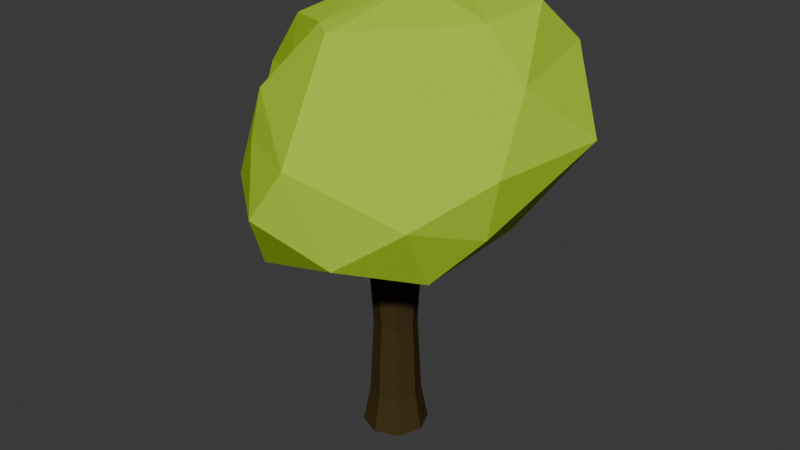 # Source: fixed_tree.blend  (saved by Blender 4.1.23; exported with 4.5.12 LTS)
import bpy
from mathutils import Matrix  # noqa: F401  (used for matrix-valued properties, if any)

bpy.ops.wm.read_factory_settings(use_empty=True)
scene = bpy.context.scene
scene.name = 'Scene'

# ---- materials (node trees are filled in below, after node groups)
mat_material_010 = bpy.data.materials.new('Material.010')
mat_material_010.alpha_threshold = 0.0
mat_material_010.use_transparent_shadow = False
mat_material_010.diffuse_color = (0.2585, 0.402, 0.02384, 1.0)
mat_material_010.roughness = 0.5
mat_troc_001 = bpy.data.materials.new('troc.001')
mat_troc_001.alpha_threshold = 0.0
mat_troc_001.use_transparent_shadow = False
mat_troc_001.diffuse_color = (0.05781, 0.03955, 0.0137, 1.0)
mat_troc_001.roughness = 0.5

# ---- material node trees
mat_material_010.use_nodes = True; mat_material_010.node_tree.nodes.clear()
_N = mat_material_010.node_tree.nodes; _L = mat_material_010.node_tree.links
n0 = _N.new('ShaderNodeOutputMaterial'); n0.name = 'Material Output'; n0.location = (300, 300)
n1 = _N.new('ShaderNodeBsdfDiffuse'); n1.name = 'Diffuse BSDF'; n1.location = (10, 300)
n1.inputs[0].default_value = (0.4094, 0.6383, 0.03541, 1.0)
_L.new(n1.outputs[0], n0.inputs[0])
n0.is_active_output = True
mat_troc_001.use_nodes = True; mat_troc_001.node_tree.nodes.clear()
_N = mat_troc_001.node_tree.nodes; _L = mat_troc_001.node_tree.links
n0 = _N.new('ShaderNodeOutputMaterial'); n0.name = 'Material Output'; n0.location = (300, 300)
n1 = _N.new('ShaderNodeBsdfDiffuse'); n1.name = 'Diffuse BSDF'; n1.location = (10, 300)
n1.inputs[0].default_value = (0.0578, 0.03923, 0.01393, 1.0)
_L.new(n1.outputs[0], n0.inputs[0])
n0.is_active_output = True

# ---- world
world_world = bpy.data.worlds.new('World'); scene.world = world_world
world_world.use_nodes = True; world_world.node_tree.nodes.clear()
_N = world_world.node_tree.nodes; _L = world_world.node_tree.links
n0 = _N.new('ShaderNodeOutputWorld'); n0.name = 'World Output'; n0.location = (300, 300)
n1 = _N.new('ShaderNodeBackground'); n1.name = 'Background'; n1.location = (10, 300)
n1.inputs[0].default_value = (0.05088, 0.05088, 0.05088, 1.0)
_L.new(n1.outputs[0], n0.inputs[0])
n0.is_active_output = True
world_world.color = (0.05088, 0.05088, 0.05088)
world_world.use_sun_shadow = False
world_world.sun_shadow_jitter_overblur = 0.0

# ---- meshes
me_sphere = bpy.data.meshes.new('Sphere')
me_sphere.from_pydata([(-0.2023, 0.6505, 0.9033), (0.3888, 1.098, 0.318), (0.1898, 0.4299, 0.976), (0.1727, 0.9438, 0.7032), (0.4174, 1.045, -0.2512), (0.2487, 0.6325, -0.7575), (0.7729, 0.8352, 0.5684), (0.7746, 0.9051, -0.21), (0.09528, 0.1429, 1.004), (0.6891, 0.5265, 0.907), (1.129, 0.5436, 0.02045), (1.008, -0.2612, 0.009862), (0.7598, 0.2201, -0.6414), (0.2951, 0.2322, -1.018), (0.8871, 0.1205, 0.4735), (0.9566, -0.295, -0.4132), (0.5972, 0.1238, 0.8334), (0.4535, -0.5545, 0.41), (0.7658, -0.7715, -0.2163), (0.7312, -0.5348, -0.706), (0.09944, -1.044, 0.108), (0.3849, -0.9737, -0.5276), (0.3749, -0.5067, -0.8053), (0.2538, -0.1367, -1.081), (-0.08008, -0.5032, 0.7968), (-0.4309, -0.7887, 0.07207), (-0.08761, -1.137, -0.2561), (-0.2361, -0.9089, -0.7249), (-0.5152, -0.6275, 0.362), (-0.3324, -0.4776, -0.9786), (-0.1985, -0.4282, 0.8247), (-0.7464, -0.626, -0.3398), (-0.5623, -0.3398, 0.3881), (-0.838, -0.3801, -0.06342), (-0.7218, -0.3973, -0.6005), (-0.5549, -0.2566, 0.7736), (-0.9459, -0.131, 0.297), (-0.9008, -0.2448, -0.3769), (-0.2788, 0.2458, 0.971), (-0.5125, 0.02888, -1.099), (-1.016, 0.3268, -0.001141), (-0.7462, 0.1893, -0.6619), (-0.8315, 0.1857, 0.6001), (-0.6047, 0.7765, 0.2978), (-0.8089, 0.5364, -0.3711), (-0.2091, 0.9907, 0.07127), (-0.2974, 0.7786, 0.5886), (-0.2672, 0.8634, -0.4908), (-0.2683, 0.4741, -0.9331), (-0.1309, 0.02148, -1.003)], [], [(48, 13, 49), (3, 6, 1), (1, 7, 4), (2, 9, 3), (7, 6, 10), (7, 12, 5), (6, 9, 14), (2, 16, 9), (13, 12, 23), (10, 14, 11), (2, 8, 16), (12, 15, 19), (23, 19, 22), (49, 13, 23), (11, 18, 15), (11, 17, 18), (8, 24, 16), (18, 21, 19), (16, 24, 17), (17, 24, 20), (20, 26, 21), (22, 29, 23), (20, 25, 26), (21, 26, 27), (21, 27, 22), (22, 27, 29), (29, 49, 23), (26, 25, 31), (24, 8, 30), (25, 28, 31), (26, 31, 27), (27, 31, 34), (31, 32, 33), (33, 37, 31), (31, 37, 34), (29, 34, 39), (32, 35, 36), (35, 38, 42), (37, 41, 34), (36, 40, 37), (40, 44, 37), (36, 42, 40), (38, 0, 42), (39, 41, 48), (44, 48, 41), (0, 46, 42), (43, 46, 45), (38, 8, 2), (46, 0, 3), (46, 3, 1), (45, 4, 47), (47, 4, 5), (48, 5, 13), (45, 1, 4), (0, 2, 3), (1, 6, 7), (5, 4, 7), (3, 9, 6), (5, 12, 13), (12, 7, 10), (10, 6, 14), (14, 9, 16), (10, 11, 15), (12, 10, 15), (23, 12, 19), (15, 18, 19), (14, 16, 17), (11, 14, 17), (19, 21, 22), (18, 17, 20), (18, 20, 21), (32, 28, 30, 35), (24, 30, 28), (20, 24, 28), (20, 28, 25), (8, 38, 30), (47, 44, 43, 45), (27, 34, 29), (31, 28, 32), (29, 39, 49), (30, 38, 35), (33, 32, 36), (33, 36, 37), (36, 35, 42), (39, 34, 41), (41, 37, 44), (40, 42, 43), (40, 43, 44), (39, 48, 49), (44, 47, 48), (43, 42, 46), (0, 38, 2), (48, 47, 5), (45, 46, 1)])
_uv = me_sphere.uv_layers.new(name='UVMap')
_uv.uv.foreach_set('vector', [0.8282, 0.1815, 0.6182, 0.1183, 0.8035, 0.02974, 0.7136, 0.743, 0.6405, 0.6374, 0.7212, 0.5615, 0.7212, 0.5615, 0.6426, 0.4053, 0.7138, 0.3772, 0.6593, 0.9011, 0.6097, 0.7815, 0.7136, 0.743, 0.6426, 0.4053, 0.6405, 0.6374, 0.5656, 0.4702, 0.6426, 0.4053, 0.546, 0.2825, 0.6891, 0.2345, 0.6405, 0.6374, 0.6097, 0.7815, 0.4987, 0.6505, 0.6593, 0.9011, 0.4712, 0.7971, 0.6097, 0.7815, 0.6182, 0.1183, 0.546, 0.2825, 0.418, 0.1201, 0.5656, 0.4702, 0.4987, 0.6505, 0.4785, 0.5338, 0.6593, 0.9011, 0.3741, 0.9507, 0.4712, 0.7971, 0.546, 0.2825, 0.4697, 0.4063, 0.4219, 0.3128, 0.418, 0.1201, 0.4219, 0.3128, 0.3514, 0.2162, 0.4531, 0.0, 0.6182, 0.1183, 0.418, 0.1201, 0.4785, 0.5338, 0.3893, 0.4692, 0.4697, 0.4063, 0.4785, 0.5338, 0.3914, 0.6553, 0.3893, 0.4692, 0.3741, 0.9507, 0.3038, 0.8235, 0.4712, 0.7971, 0.3893, 0.4692, 0.3202, 0.3687, 0.4219, 0.3128, 0.4712, 0.7971, 0.3038, 0.8235, 0.3914, 0.6553, 0.3914, 0.6553, 0.3038, 0.8235, 0.3121, 0.5925, 0.3121, 0.5925, 0.2381, 0.4535, 0.3202, 0.3687, 0.3514, 0.2162, 0.1717, 0.1832, 0.418, 0.1201, 0.3121, 0.5925, 0.2211, 0.5953, 0.2381, 0.4535, 0.3202, 0.3687, 0.2381, 0.4535, 0.2086, 0.3063, 0.3202, 0.3687, 0.2086, 0.3063, 0.3514, 0.2162, 0.3514, 0.2162, 0.2086, 0.3063, 0.1717, 0.1832, 0.1717, 0.1832, 0.07916, 0.04881, 0.418, 0.1201, 0.2381, 0.4535, 0.2211, 0.5953, 0.1395, 0.4694, 0.3038, 0.8235, 0.3741, 0.9507, 0.1708, 0.8413, 0.2211, 0.5953, 0.1962, 0.6987, 0.1395, 0.4694, 0.2381, 0.4535, 0.1395, 0.4694, 0.2086, 0.3063, 0.2086, 0.3063, 0.1395, 0.4694, 0.08447, 0.2928, 0.1395, 0.4694, 0.09749, 0.6747, 0.07678, 0.5308, 0.07678, 0.5308, 0.03047, 0.3838, 0.1395, 0.4694, 0.1395, 0.4694, 0.03047, 0.3838, 0.08447, 0.2928, 0.1717, 0.1832, 0.08447, 0.2928, 0.02261, 0.1504, 0.09749, 0.6747, 0.06693, 0.7933, 0.01291, 0.5913, 0.06693, 0.7933, 0.03115, 0.9116, 0.0, 0.7844, 0.03047, 0.3838, 0.0, 0.273, 0.08447, 0.2928, 0.9963, 0.5849, 0.935, 0.5007, 0.9922, 0.3993, 0.935, 0.5007, 0.8869, 0.384, 0.9922, 0.3993, 0.9963, 0.5849, 0.9421, 0.7182, 0.935, 0.5007, 0.9454, 0.9116, 0.82, 0.8447, 0.9421, 0.7182, 0.9494, 0.1481, 0.9598, 0.2785, 0.8282, 0.1815, 0.8869, 0.384, 0.8282, 0.1815, 0.9598, 0.2785, 0.82, 0.8447, 0.8045, 0.6947, 0.9421, 0.7182, 0.8587, 0.5928, 0.8045, 0.6947, 0.7852, 0.5242, 0.9454, 0.9116, 0.8281, 1.0, 0.6593, 0.9011, 0.8045, 0.6947, 0.82, 0.8447, 0.7136, 0.743, 0.8045, 0.6947, 0.7136, 0.743, 0.7212, 0.5615, 0.7852, 0.5242, 0.7138, 0.3772, 0.7958, 0.3435, 0.7958, 0.3435, 0.7138, 0.3772, 0.6891, 0.2345, 0.8282, 0.1815, 0.6891, 0.2345, 0.6182, 0.1183, 0.7852, 0.5242, 0.7212, 0.5615, 0.7138, 0.3772, 0.82, 0.8447, 0.6593, 0.9011, 0.7136, 0.743, 0.7212, 0.5615, 0.6405, 0.6374, 0.6426, 0.4053, 0.6891, 0.2345, 0.7138, 0.3772, 0.6426, 0.4053, 0.7136, 0.743, 0.6097, 0.7815, 0.6405, 0.6374, 0.6891, 0.2345, 0.546, 0.2825, 0.6182, 0.1183, 0.546, 0.2825, 0.6426, 0.4053, 0.5656, 0.4702, 0.5656, 0.4702, 0.6405, 0.6374, 0.4987, 0.6505, 0.4987, 0.6505, 0.6097, 0.7815, 0.4712, 0.7971, 0.5656, 0.4702, 0.4785, 0.5338, 0.4697, 0.4063, 0.546, 0.2825, 0.5656, 0.4702, 0.4697, 0.4063, 0.418, 0.1201, 0.546, 0.2825, 0.4219, 0.3128, 0.4697, 0.4063, 0.3893, 0.4692, 0.4219, 0.3128, 0.4987, 0.6505, 0.4712, 0.7971, 0.3914, 0.6553, 0.4785, 0.5338, 0.4987, 0.6505, 0.3914, 0.6553, 0.4219, 0.3128, 0.3202, 0.3687, 0.3514, 0.2162, 0.3893, 0.4692, 0.3914, 0.6553, 0.3121, 0.5925, 0.3893, 0.4692, 0.3121, 0.5925, 0.3202, 0.3687, 0.09749, 0.6747, 0.1962, 0.6987, 0.1708, 0.8413, 0.06693, 0.7933, 0.3038, 0.8235, 0.1708, 0.8413, 0.1962, 0.6987, 0.3121, 0.5925, 0.3038, 0.8235, 0.1962, 0.6987, 0.3121, 0.5925, 0.1962, 0.6987, 0.2211, 0.5953, 0.3741, 0.9507, 0.03115, 0.9116, 0.1708, 0.8413, 0.7958, 0.3435, 0.8869, 0.384, 0.8587, 0.5928, 0.7852, 0.5242, 0.2086, 0.3063, 0.08447, 0.2928, 0.1717, 0.1832, 0.1395, 0.4694, 0.1962, 0.6987, 0.09749, 0.6747, 0.1717, 0.1832, 0.02261, 0.1504, 0.07916, 0.04881, 0.1708, 0.8413, 0.03115, 0.9116, 0.06693, 0.7933, 0.07678, 0.5308, 0.09749, 0.6747, 0.01291, 0.5913, 0.07678, 0.5308, 0.01291, 0.5913, 0.03047, 0.3838, 0.01291, 0.5913, 0.06693, 0.7933, 0.0, 0.7844, 0.02261, 0.1504, 0.08447, 0.2928, 0.0, 0.273, 0.9598, 0.2785, 0.9922, 0.3993, 0.8869, 0.384, 0.935, 0.5007, 0.9421, 0.7182, 0.8587, 0.5928, 0.935, 0.5007, 0.8587, 0.5928, 0.8869, 0.384, 0.9494, 0.1481, 0.8282, 0.1815, 0.8035, 0.02974, 0.8869, 0.384, 0.7958, 0.3435, 0.8282, 0.1815, 0.8587, 0.5928, 0.9421, 0.7182, 0.8045, 0.6947, 0.82, 0.8447, 0.9454, 0.9116, 0.6593, 0.9011, 0.8282, 0.1815, 0.7958, 0.3435, 0.6891, 0.2345, 0.7852, 0.5242, 0.8045, 0.6947, 0.7212, 0.5615])
me_sphere.materials.append(mat_material_010)
me_sphere.update()
me_cylinder_003 = bpy.data.meshes.new('Cylinder.003')
me_cylinder_003.from_pydata([(0.0, 1.279, -0.06505), (0.0, 1.0, 1.937), (0.9043, 0.9043, -0.06505), (0.7071, 0.7071, 1.958), (1.279, 0.0, -0.06505), (1.0, 0.0, 1.935), (0.9043, -0.9043, -0.06505), (0.7071, -0.7071, 2.09), (0.0, -1.279, -0.06505), (0.0, -1.0, 1.969), (-0.9043, -0.9043, -0.06505), (-0.7071, -0.7071, 1.977), (-1.279, 0.0, -0.06505), (-1.0, 0.0, 1.91), (-0.9043, 0.9043, -0.06505), (-0.6906, 0.5905, 1.954), (0.5202, 0.5107, 2.583), (0.191, 0.3611, 2.689), (0.05467, 0.0, 2.702), (0.191, -0.3611, 2.689), (0.5202, -0.5107, 2.659), (0.8494, -0.3611, 2.628), (0.9857, 0.0, 2.54), (0.0, 1.0, 0.2616), (0.7071, 0.7071, 0.2616), (1.0, 0.0, 0.2616), (0.7071, -0.7071, 0.2616), (0.0, -1.0, 0.2616), (-0.7071, -0.7071, 0.2616), (-1.0, 0.0, 0.2616), (-0.7071, 0.7071, 0.2616), (0.2601, 0.7553, 2.297), (-0.2746, 0.3702, 2.278), (-0.4727, 0.0, 2.352), (-0.258, -0.5341, 2.3), (0.2601, -0.7553, 2.255), (0.7782, -0.5341, 2.281), (0.9929, 0.0, 2.275), (0.7782, 0.5341, 2.223), (0.0, 1.0, 1.702), (0.7071, 0.7071, 1.703), (1.0, 0.0, 1.703), (0.7071, -0.7071, 1.588), (0.0, -1.0, 1.614), (-0.7071, -0.7071, 1.564), (-1.0, 0.0, 1.567), (-0.7071, 0.7071, 1.668), (0.5938, 0.5938, 0.9815), (0.8398, 0.0, 0.9815), (0.5938, -0.5938, 0.9544), (0.0, -0.8398, 0.9815), (-0.5938, -0.5938, 0.9815), (-0.8398, 0.0, 0.9663), (-0.5938, 0.5938, 0.9815), (0.0, 0.8398, 0.9815), (-0.05155, 0.3659, 2.475), (0.0, 1.0, 1.888), (0.7071, 0.7071, 1.905), (1.0, 0.0, 1.886), (0.0, -1.0, 1.895), (-0.7071, -0.7071, 1.954), (-1.0, 0.0, 1.835), (-0.6941, 0.6151, 1.898), (-0.2201, 0.0, 2.519), (-0.04293, -0.4512, 2.486), (0.3847, -0.6382, 2.509), (0.8123, -0.4512, 2.447), (0.9894, 0.0, 2.402), (0.3847, 0.6382, 2.434)], [], [(56, 1, 3, 57), (57, 3, 5, 58), (59, 9, 11, 60), (60, 11, 13, 61), (62, 15, 1, 56), (61, 13, 15, 62), (0, 2, 4, 6, 8, 10, 12, 14), (3, 1, 15, 32, 31, 38), (34, 35, 36, 66, 65, 64), (16, 17, 18, 19, 20, 21, 22), (22, 67, 37, 38, 31, 68, 16), (68, 55, 17, 16), (55, 63, 18, 17), (63, 64, 19, 18), (64, 65, 20, 19), (65, 66, 21, 20), (66, 67, 22, 21), (0, 23, 24, 2), (2, 24, 25, 4), (4, 25, 26, 6), (6, 26, 27, 8), (8, 27, 28, 10), (10, 28, 29, 12), (14, 30, 23, 0), (12, 29, 30, 14), (11, 9, 35, 34), (9, 7, 36, 35), (7, 5, 37, 36), (5, 3, 38, 37), (54, 39, 40, 47), (47, 40, 41, 48), (48, 41, 42, 49), (49, 42, 43, 50), (50, 43, 44, 51), (51, 44, 45, 52), (53, 46, 39, 54), (52, 45, 46, 53), (23, 54, 47, 24), (24, 47, 48, 25), (25, 48, 49, 26), (26, 49, 50, 27), (27, 50, 51, 28), (28, 51, 52, 29), (30, 53, 54, 23), (29, 52, 53, 30), (39, 56, 57, 40), (40, 57, 58, 41), (46, 62, 56, 39), (45, 61, 62, 46), (13, 11, 34, 33, 32, 15), (31, 32, 55, 68), (32, 33, 63, 55), (33, 34, 64, 63), (36, 37, 67, 66), (61, 45, 44, 60), (44, 43, 59, 60), (43, 42, 7, 59), (7, 9, 59), (41, 58, 7, 42), (5, 7, 58)])
me_cylinder_003.materials.append(mat_troc_001)
me_cylinder_003.use_remesh_preserve_volume = False
me_cylinder_003.use_remesh_preserve_attributes = False
me_cylinder_003.use_mirror_vertex_groups = False
me_cylinder_003.update()

# ---- objects
ob_sphere = bpy.data.objects.new('Sphere', me_sphere)
ob_arbre_automne = bpy.data.objects.new('Arbre Automne', me_cylinder_003)

# ---- transforms, parenting, visibility, modifiers, constraints
ob_sphere.location = (0.0, 0.0, 2.772)
ob_sphere.scale = (1.251, 1.328, 1.136)
ob_arbre_automne.location = (0.0, 0.0, 0.0)
ob_arbre_automne.scale = (0.2281, 0.2281, 1.0)
ob_arbre_automne.lineart.crease_threshold = 0.0

# ---- collection membership
scene.collection.objects.link(ob_sphere)
scene.collection.objects.link(ob_arbre_automne)

# ---- scene / render settings (as saved in the file)
scene.frame_start = 1; scene.frame_end = 250; scene.frame_set(0)
scene.render.engine = 'BLENDER_EEVEE_NEXT'
scene.cycles.sampling_pattern = 'TABULATED_SOBOL'
scene.eevee.ray_tracing_options.trace_max_roughness = 0.0
bpy.context.view_layer.update()

# ---- added for rendering (the .blend has no active camera and no usable light): camera, sun
cam_auto = bpy.data.cameras.new('AutoCamera')
cam_auto.lens = 50.0
cam_auto.sensor_width = 36.0
cam_auto.clip_end = 1000.0
ob_auto_camera = bpy.data.objects.new('AutoCamera', cam_auto)
scene.collection.objects.link(ob_auto_camera)
ob_auto_camera.location = (5.2915, -6.29111, 6.10052)
ob_auto_camera.rotation_euler = (1.09748, -7.21219e-08, 0.694738)
scene.camera = ob_auto_camera
light_auto_sun = bpy.data.lights.new('AutoSun', 'SUN')
light_auto_sun.energy = 3.0
light_auto_sun.angle = 0.0523599
ob_auto_sun = bpy.data.objects.new('AutoSun', light_auto_sun)
scene.collection.objects.link(ob_auto_sun)
ob_auto_sun.rotation_euler = (0.872665, 0.174533, 0.523599)
bpy.context.view_layer.update()
